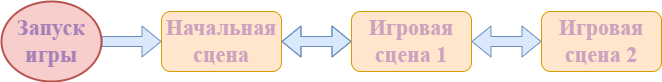

The diagram above was exported from draw.io. Its source (the exported page's mxGraphModel, read from the mxfile embedded in the PNG):
<mxGraphModel dx="1324" dy="833" grid="1" gridSize="10" guides="1" tooltips="1" connect="1" arrows="1" fold="1" page="1" pageScale="1" pageWidth="827" pageHeight="1169" math="0" shadow="0">
  <root>
    <mxCell id="0" />
    <mxCell id="1" parent="0" />
    <mxCell id="M6_bAgoeMVK9RfJCk6IN-1" value="&lt;font style=&quot;font-size: 22px;&quot;&gt;Начальная сцена&lt;/font&gt;" style="rounded=1;whiteSpace=wrap;html=1;fontSize=22;fillColor=#ffe6cc;strokeColor=#d79b00;fontFamily=Times New Roman;fontColor=#CDA2BE;fontStyle=1" vertex="1" parent="1">
      <mxGeometry x="280" y="350" width="120" height="60" as="geometry" />
    </mxCell>
    <mxCell id="M6_bAgoeMVK9RfJCk6IN-2" value="&lt;font style=&quot;font-size: 22px;&quot;&gt;Игровая сцена 2&lt;/font&gt;" style="rounded=1;html=1;fontSize=22;fontStyle=1;fillColor=#ffe6cc;strokeColor=#d79b00;verticalAlign=middle;fontColor=#CDA2BE;labelBackgroundColor=none;labelBorderColor=none;textShadow=0;whiteSpace=wrap;fontFamily=Times New Roman;" vertex="1" parent="1">
      <mxGeometry x="660" y="350" width="120" height="60" as="geometry" />
    </mxCell>
    <mxCell id="M6_bAgoeMVK9RfJCk6IN-13" value="" style="shape=flexArrow;endArrow=classic;html=1;rounded=0;fillColor=#dae8fc;strokeColor=#6c8ebf;exitX=1;exitY=0.5;exitDx=0;exitDy=0;exitPerimeter=0;entryX=0;entryY=0.5;entryDx=0;entryDy=0;" edge="1" parent="1" source="M6_bAgoeMVK9RfJCk6IN-30" target="M6_bAgoeMVK9RfJCk6IN-1">
      <mxGeometry width="50" height="50" relative="1" as="geometry">
        <mxPoint x="470" y="340" as="sourcePoint" />
        <mxPoint x="270" y="310" as="targetPoint" />
      </mxGeometry>
    </mxCell>
    <mxCell id="M6_bAgoeMVK9RfJCk6IN-26" value="" style="shape=flexArrow;endArrow=classic;startArrow=classic;html=1;rounded=0;entryX=1;entryY=0.5;entryDx=0;entryDy=0;exitX=0;exitY=0.5;exitDx=0;exitDy=0;fillColor=#dae8fc;strokeColor=#6c8ebf;" edge="1" parent="1" source="M6_bAgoeMVK9RfJCk6IN-31" target="M6_bAgoeMVK9RfJCk6IN-1">
      <mxGeometry width="100" height="100" relative="1" as="geometry">
        <mxPoint x="420" y="350" as="sourcePoint" />
        <mxPoint x="460" y="280" as="targetPoint" />
        <Array as="points">
          <mxPoint x="250" y="380" />
        </Array>
      </mxGeometry>
    </mxCell>
    <mxCell id="M6_bAgoeMVK9RfJCk6IN-27" value="" style="shape=flexArrow;endArrow=classic;startArrow=classic;html=1;rounded=0;entryX=0;entryY=0.5;entryDx=0;entryDy=0;exitX=1;exitY=0.5;exitDx=0;exitDy=0;width=10;endSize=6;fillColor=#dae8fc;strokeColor=#6c8ebf;" edge="1" parent="1" source="M6_bAgoeMVK9RfJCk6IN-31" target="M6_bAgoeMVK9RfJCk6IN-2">
      <mxGeometry width="100" height="100" relative="1" as="geometry">
        <mxPoint x="419.5" y="470" as="sourcePoint" />
        <mxPoint x="419.5" y="410" as="targetPoint" />
      </mxGeometry>
    </mxCell>
    <mxCell id="M6_bAgoeMVK9RfJCk6IN-30" value="Запуск игры" style="strokeWidth=2;html=1;shape=mxgraph.flowchart.start_1;whiteSpace=wrap;fontSize=22;fillColor=#f8cecc;strokeColor=#b85450;fontColor=#A680B8;fontFamily=Times New Roman;fontStyle=1" vertex="1" parent="1">
      <mxGeometry x="120" y="340" width="100" height="80" as="geometry" />
    </mxCell>
    <mxCell id="M6_bAgoeMVK9RfJCk6IN-31" value="&lt;font style=&quot;font-size: 22px;&quot;&gt;Игровая сцена 1&lt;/font&gt;" style="rounded=1;html=1;fontSize=22;fontStyle=1;fillColor=#ffe6cc;strokeColor=#d79b00;verticalAlign=middle;fontColor=#CDA2BE;labelBackgroundColor=none;labelBorderColor=none;textShadow=0;whiteSpace=wrap;fontFamily=Times New Roman;horizontal=1;" vertex="1" parent="1">
      <mxGeometry x="470" y="350" width="120" height="60" as="geometry" />
    </mxCell>
  </root>
</mxGraphModel>